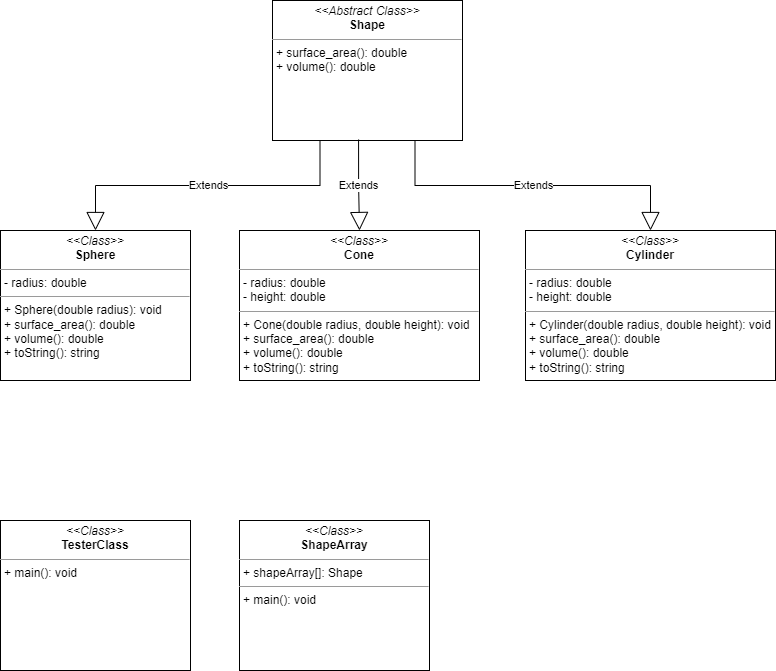

The diagram above was exported from draw.io. Its source (the exported page's mxGraphModel, read from the mxfile embedded in the PNG):
<mxGraphModel dx="1434" dy="764" grid="1" gridSize="10" guides="1" tooltips="1" connect="1" arrows="1" fold="1" page="1" pageScale="1" pageWidth="850" pageHeight="1100" background="none" math="0" shadow="0">
  <root>
    <mxCell id="0" />
    <mxCell id="1" parent="0" />
    <mxCell id="5d2195bd80daf111-18" value="&lt;p style=&quot;margin:0px;margin-top:4px;text-align:center;&quot;&gt;&lt;i&gt;&amp;lt;&amp;lt;Abstract Class&amp;gt;&amp;gt;&lt;/i&gt;&lt;br&gt;&lt;b&gt;Shape&lt;/b&gt;&lt;/p&gt;&lt;hr size=&quot;1&quot;&gt;&lt;p style=&quot;margin:0px;margin-left:4px;&quot;&gt;&lt;/p&gt;&lt;p style=&quot;margin:0px;margin-left:4px;&quot;&gt;+ surface_area(): double&lt;br&gt;+ volume(): double&lt;/p&gt;" style="verticalAlign=top;align=left;overflow=fill;fontSize=12;fontFamily=Helvetica;html=1;rounded=0;shadow=0;comic=0;labelBackgroundColor=none;strokeWidth=1" parent="1" vertex="1">
      <mxGeometry x="313" y="40" width="190" height="140" as="geometry" />
    </mxCell>
    <mxCell id="5d2195bd80daf111-19" value="&lt;p style=&quot;margin:0px;margin-top:4px;text-align:center;&quot;&gt;&lt;i&gt;&amp;lt;&amp;lt;Class&amp;gt;&amp;gt;&lt;/i&gt;&lt;br&gt;&lt;b&gt;Sphere&lt;/b&gt;&lt;/p&gt;&lt;hr size=&quot;1&quot;&gt;&lt;p style=&quot;margin:0px;margin-left:4px;&quot;&gt;- radius: double&lt;br&gt;&lt;/p&gt;&lt;hr size=&quot;1&quot;&gt;&lt;p style=&quot;margin:0px;margin-left:4px;&quot;&gt;+ Sphere(double radius): void&lt;/p&gt;&lt;p style=&quot;margin:0px;margin-left:4px;&quot;&gt;+ surface_area(): double&lt;br style=&quot;border-color: var(--border-color);&quot;&gt;+ volume(): double&lt;br&gt;&lt;/p&gt;&lt;p style=&quot;margin:0px;margin-left:4px;&quot;&gt;+ toString(): string&lt;/p&gt;" style="verticalAlign=top;align=left;overflow=fill;fontSize=12;fontFamily=Helvetica;html=1;rounded=0;shadow=0;comic=0;labelBackgroundColor=none;strokeWidth=1" parent="1" vertex="1">
      <mxGeometry x="41" y="270" width="190" height="150" as="geometry" />
    </mxCell>
    <mxCell id="_SZpW22NHrZg1As62zkR-1" value="&lt;p style=&quot;margin:0px;margin-top:4px;text-align:center;&quot;&gt;&lt;i&gt;&amp;lt;&amp;lt;Class&amp;gt;&amp;gt;&lt;/i&gt;&lt;br&gt;&lt;b&gt;Cone&lt;/b&gt;&lt;/p&gt;&lt;hr size=&quot;1&quot;&gt;&lt;p style=&quot;margin:0px;margin-left:4px;&quot;&gt;- radius: double&lt;br&gt;- height: double&lt;/p&gt;&lt;hr size=&quot;1&quot;&gt;&lt;p style=&quot;margin:0px;margin-left:4px;&quot;&gt;+ Cone(double radius, double height): void&lt;/p&gt;&lt;p style=&quot;margin:0px;margin-left:4px;&quot;&gt;+ surface_area(): double&lt;br style=&quot;border-color: var(--border-color);&quot;&gt;+ volume(): double&lt;br&gt;&lt;/p&gt;&lt;p style=&quot;margin:0px;margin-left:4px;&quot;&gt;+ toString(): string&lt;/p&gt;" style="verticalAlign=top;align=left;overflow=fill;fontSize=12;fontFamily=Helvetica;html=1;rounded=0;shadow=0;comic=0;labelBackgroundColor=none;strokeWidth=1" parent="1" vertex="1">
      <mxGeometry x="280" y="270" width="240" height="150" as="geometry" />
    </mxCell>
    <mxCell id="_SZpW22NHrZg1As62zkR-2" value="&lt;p style=&quot;margin:0px;margin-top:4px;text-align:center;&quot;&gt;&lt;i&gt;&amp;lt;&amp;lt;Class&amp;gt;&amp;gt;&lt;/i&gt;&lt;br&gt;&lt;b&gt;Cylinder&lt;/b&gt;&lt;/p&gt;&lt;hr size=&quot;1&quot;&gt;&lt;p style=&quot;margin:0px;margin-left:4px;&quot;&gt;- radius: double&lt;br&gt;- height: double&lt;/p&gt;&lt;hr size=&quot;1&quot;&gt;&lt;p style=&quot;margin:0px;margin-left:4px;&quot;&gt;+ Cylinder(double radius, double height): void&lt;/p&gt;&lt;p style=&quot;margin:0px;margin-left:4px;&quot;&gt;+ surface_area(): double&lt;br style=&quot;border-color: var(--border-color);&quot;&gt;+ volume(): double&lt;br&gt;&lt;/p&gt;&lt;p style=&quot;margin:0px;margin-left:4px;&quot;&gt;+ toString(): string&lt;/p&gt;" style="verticalAlign=top;align=left;overflow=fill;fontSize=12;fontFamily=Helvetica;html=1;rounded=0;shadow=0;comic=0;labelBackgroundColor=none;strokeWidth=1" parent="1" vertex="1">
      <mxGeometry x="566" y="270" width="250" height="150" as="geometry" />
    </mxCell>
    <mxCell id="_SZpW22NHrZg1As62zkR-4" value="Extends" style="endArrow=block;endSize=16;endFill=0;html=1;rounded=0;exitX=0.75;exitY=1;exitDx=0;exitDy=0;entryX=0.5;entryY=0;entryDx=0;entryDy=0;edgeStyle=orthogonalEdgeStyle;" parent="1" source="5d2195bd80daf111-18" target="_SZpW22NHrZg1As62zkR-2" edge="1">
      <mxGeometry width="160" relative="1" as="geometry">
        <mxPoint x="340" y="290" as="sourcePoint" />
        <mxPoint x="500" y="290" as="targetPoint" />
      </mxGeometry>
    </mxCell>
    <mxCell id="_SZpW22NHrZg1As62zkR-5" value="Extends" style="endArrow=block;endSize=16;endFill=0;html=1;rounded=0;exitX=0.453;exitY=0.993;exitDx=0;exitDy=0;edgeStyle=orthogonalEdgeStyle;exitPerimeter=0;" parent="1" source="5d2195bd80daf111-18" target="_SZpW22NHrZg1As62zkR-1" edge="1">
      <mxGeometry width="160" relative="1" as="geometry">
        <mxPoint x="502.5" y="190" as="sourcePoint" />
        <mxPoint x="695" y="280" as="targetPoint" />
      </mxGeometry>
    </mxCell>
    <mxCell id="_SZpW22NHrZg1As62zkR-7" value="Extends" style="endArrow=block;endSize=16;endFill=0;html=1;rounded=0;exitX=0.25;exitY=1;exitDx=0;exitDy=0;entryX=0.5;entryY=0;entryDx=0;entryDy=0;edgeStyle=orthogonalEdgeStyle;" parent="1" source="5d2195bd80daf111-18" target="5d2195bd80daf111-19" edge="1">
      <mxGeometry width="160" relative="1" as="geometry">
        <mxPoint x="340" y="290" as="sourcePoint" />
        <mxPoint x="500" y="290" as="targetPoint" />
      </mxGeometry>
    </mxCell>
    <mxCell id="_SZpW22NHrZg1As62zkR-8" value="&lt;p style=&quot;margin:0px;margin-top:4px;text-align:center;&quot;&gt;&lt;i&gt;&amp;lt;&amp;lt;Class&amp;gt;&amp;gt;&lt;/i&gt;&lt;br&gt;&lt;b&gt;TesterClass&lt;/b&gt;&lt;/p&gt;&lt;hr size=&quot;1&quot;&gt;&lt;p style=&quot;margin:0px;margin-left:4px;&quot;&gt;&lt;/p&gt;&lt;p style=&quot;margin:0px;margin-left:4px;&quot;&gt;+ main(): void&lt;br&gt;&lt;/p&gt;" style="verticalAlign=top;align=left;overflow=fill;fontSize=12;fontFamily=Helvetica;html=1;rounded=0;shadow=0;comic=0;labelBackgroundColor=none;strokeWidth=1" parent="1" vertex="1">
      <mxGeometry x="41" y="560" width="190" height="150" as="geometry" />
    </mxCell>
    <mxCell id="_SZpW22NHrZg1As62zkR-10" value="&lt;p style=&quot;margin:0px;margin-top:4px;text-align:center;&quot;&gt;&lt;i&gt;&amp;lt;&amp;lt;Class&amp;gt;&amp;gt;&lt;/i&gt;&lt;br&gt;&lt;b&gt;ShapeArray&lt;/b&gt;&lt;/p&gt;&lt;hr size=&quot;1&quot;&gt;&lt;p style=&quot;margin:0px;margin-left:4px;&quot;&gt;+ shapeArray[]: Shape&lt;br&gt;&lt;/p&gt;&lt;hr size=&quot;1&quot;&gt;&lt;p style=&quot;margin:0px;margin-left:4px;&quot;&gt;+ main(): void&lt;br&gt;&lt;/p&gt;" style="verticalAlign=top;align=left;overflow=fill;fontSize=12;fontFamily=Helvetica;html=1;rounded=0;shadow=0;comic=0;labelBackgroundColor=none;strokeWidth=1" parent="1" vertex="1">
      <mxGeometry x="280" y="560" width="190" height="150" as="geometry" />
    </mxCell>
  </root>
</mxGraphModel>